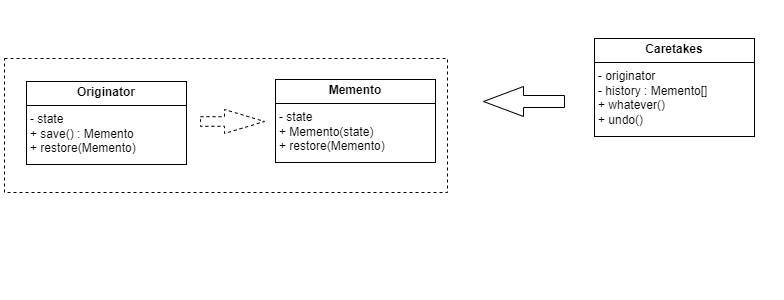

The diagram above was exported from draw.io. Its source (the exported page's mxGraphModel, read from the mxfile embedded in the PNG):
<mxGraphModel dx="1194" dy="470" grid="0" gridSize="10" guides="1" tooltips="1" connect="1" arrows="1" fold="1" page="0" pageScale="1" pageWidth="850" pageHeight="1100" math="0" shadow="0">
  <root>
    <mxCell id="0" />
    <mxCell id="1" parent="0" />
    <mxCell id="R-WQ5sAY0sTb1S48hKly-20" value="" style="rounded=0;whiteSpace=wrap;html=1;dashed=1;" vertex="1" parent="1">
      <mxGeometry x="-385" y="272" width="443" height="134" as="geometry" />
    </mxCell>
    <mxCell id="R-WQ5sAY0sTb1S48hKly-2" value="&lt;p style=&quot;margin:0px;margin-top:4px;text-align:center;&quot;&gt;&lt;b&gt;Originator&lt;/b&gt;&lt;/p&gt;&lt;hr size=&quot;1&quot; style=&quot;border-style:solid;&quot;&gt;&lt;p style=&quot;margin:0px;margin-left:4px;&quot;&gt;&lt;span style=&quot;background-color: initial;&quot;&gt;- state&lt;/span&gt;&lt;/p&gt;&lt;p style=&quot;margin:0px;margin-left:4px;&quot;&gt;&lt;span style=&quot;background-color: initial;&quot;&gt;+ save() : Memento&lt;/span&gt;&lt;br&gt;&lt;/p&gt;&lt;p style=&quot;margin:0px;margin-left:4px;&quot;&gt;+ restore(Memento)&lt;/p&gt;" style="verticalAlign=top;align=left;overflow=fill;html=1;whiteSpace=wrap;" vertex="1" parent="1">
      <mxGeometry x="-363" y="295" width="160" height="83" as="geometry" />
    </mxCell>
    <mxCell id="R-WQ5sAY0sTb1S48hKly-4" value="&lt;p style=&quot;margin:0px;margin-top:4px;text-align:center;&quot;&gt;&lt;b&gt;Caretakes&lt;/b&gt;&lt;/p&gt;&lt;hr size=&quot;1&quot; style=&quot;border-style:solid;&quot;&gt;&lt;p style=&quot;margin:0px;margin-left:4px;&quot;&gt;&lt;span style=&quot;background-color: initial;&quot;&gt;- originator&lt;/span&gt;&lt;/p&gt;&lt;p style=&quot;margin:0px;margin-left:4px;&quot;&gt;&lt;span style=&quot;background-color: initial;&quot;&gt;- history : Memento[]&lt;/span&gt;&lt;/p&gt;&lt;p style=&quot;margin:0px;margin-left:4px;&quot;&gt;&lt;span style=&quot;background-color: initial;&quot;&gt;+ whatever()&lt;/span&gt;&lt;br&gt;&lt;/p&gt;&lt;p style=&quot;margin:0px;margin-left:4px;&quot;&gt;+ undo()&lt;/p&gt;" style="verticalAlign=top;align=left;overflow=fill;html=1;whiteSpace=wrap;" vertex="1" parent="1">
      <mxGeometry x="205" y="252" width="160" height="98" as="geometry" />
    </mxCell>
    <mxCell id="R-WQ5sAY0sTb1S48hKly-7" style="edgeStyle=none;curved=1;rounded=0;orthogonalLoop=1;jettySize=auto;html=1;exitX=0;exitY=0.5;exitDx=0;exitDy=0;exitPerimeter=0;fontSize=12;startSize=8;endSize=8;" edge="1" parent="1">
      <mxGeometry relative="1" as="geometry">
        <mxPoint x="109.5" y="311" as="sourcePoint" />
        <mxPoint x="109.5" y="311" as="targetPoint" />
      </mxGeometry>
    </mxCell>
    <mxCell id="R-WQ5sAY0sTb1S48hKly-16" value="nested classes" style="text;html=1;align=center;verticalAlign=middle;whiteSpace=wrap;rounded=0;fontSize=16;fontColor=white;" vertex="1" parent="1">
      <mxGeometry x="-239" y="238" width="170" height="30" as="geometry" />
    </mxCell>
    <mxCell id="R-WQ5sAY0sTb1S48hKly-17" value="TextArea" style="fontColor=white;text;html=1;align=center;verticalAlign=middle;whiteSpace=wrap;rounded=0;fontSize=16;" vertex="1" parent="1">
      <mxGeometry x="-336" y="418" width="60" height="30" as="geometry" />
    </mxCell>
    <mxCell id="R-WQ5sAY0sTb1S48hKly-19" value="&lt;p style=&quot;margin:0px;margin-top:4px;text-align:center;&quot;&gt;&lt;b&gt;Memento&lt;/b&gt;&lt;/p&gt;&lt;hr size=&quot;1&quot; style=&quot;border-style:solid;&quot;&gt;&lt;p style=&quot;margin:0px;margin-left:4px;&quot;&gt;&lt;span style=&quot;background-color: initial;&quot;&gt;- state&lt;/span&gt;&lt;/p&gt;&lt;p style=&quot;margin:0px;margin-left:4px;&quot;&gt;&lt;span style=&quot;background-color: initial;&quot;&gt;+ Memento(state)&lt;/span&gt;&lt;br&gt;&lt;/p&gt;&lt;p style=&quot;margin:0px;margin-left:4px;&quot;&gt;+ restore(Memento)&lt;/p&gt;" style="verticalAlign=top;align=left;overflow=fill;html=1;whiteSpace=wrap;" vertex="1" parent="1">
      <mxGeometry x="-114" y="293" width="160" height="83" as="geometry" />
    </mxCell>
    <mxCell id="R-WQ5sAY0sTb1S48hKly-21" value="" style="html=1;shadow=0;dashed=1;align=center;verticalAlign=middle;shape=mxgraph.arrows2.arrow;dy=0.6;dx=40;notch=0;" vertex="1" parent="1">
      <mxGeometry x="-189" y="323" width="64" height="24" as="geometry" />
    </mxCell>
    <mxCell id="R-WQ5sAY0sTb1S48hKly-22" value="produces snapshots of its own state restore its state from snapshots" style="fontColor=white;text;html=1;align=center;verticalAlign=middle;whiteSpace=wrap;rounded=0;fontSize=16;" vertex="1" parent="1">
      <mxGeometry x="-389" y="470" width="220" height="30" as="geometry" />
    </mxCell>
    <mxCell id="R-WQ5sAY0sTb1S48hKly-23" value="responsible for capturing and restoring the originator state" style="fontColor=white;text;html=1;align=center;verticalAlign=middle;whiteSpace=wrap;rounded=0;fontSize=16;" vertex="1" parent="1">
      <mxGeometry x="170" y="368" width="220" height="30" as="geometry" />
    </mxCell>
    <mxCell id="R-WQ5sAY0sTb1S48hKly-24" value="acts as a snapshot of the originator's state" style="fontColor=white;text;html=1;align=center;verticalAlign=middle;whiteSpace=wrap;rounded=0;fontSize=16;" vertex="1" parent="1">
      <mxGeometry x="-150" y="431" width="220" height="30" as="geometry" />
    </mxCell>
    <mxCell id="R-WQ5sAY0sTb1S48hKly-25" value="Editor" style="fontColor=white;text;html=1;align=center;verticalAlign=middle;whiteSpace=wrap;rounded=0;fontSize=16;" vertex="1" parent="1">
      <mxGeometry x="175" y="214" width="220" height="30" as="geometry" />
    </mxCell>
    <mxCell id="R-WQ5sAY0sTb1S48hKly-26" value="" style="html=1;shadow=0;dashed=0;align=center;verticalAlign=middle;shape=mxgraph.arrows2.arrow;dy=0.6;dx=40;flipH=1;notch=0;" vertex="1" parent="1">
      <mxGeometry x="94" y="300" width="81" height="30" as="geometry" />
    </mxCell>
  </root>
</mxGraphModel>